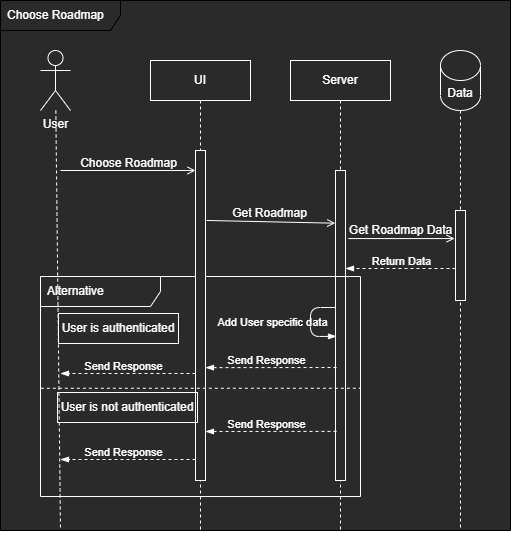

The diagram above was exported from draw.io. Its source (the exported page's mxGraphModel, read from the mxfile embedded in the PNG):
<mxGraphModel dx="596" dy="558" grid="1" gridSize="10" guides="1" tooltips="1" connect="1" arrows="1" fold="1" page="1" pageScale="1" pageWidth="1100" pageHeight="850" math="0" shadow="0">
  <root>
    <mxCell id="0" />
    <mxCell id="1" parent="0" />
    <mxCell id="38" value="&lt;font color=&quot;#ffffff&quot;&gt;Choose Roadmap&lt;/font&gt;" style="shape=umlFrame;whiteSpace=wrap;html=1;width=120;height=30;boundedLbl=1;verticalAlign=middle;align=left;spacingLeft=5;fillColor=#2A2A2A;swimlaneFillColor=#2A2A2A;" vertex="1" parent="1">
      <mxGeometry x="150" y="50" width="510" height="530" as="geometry" />
    </mxCell>
    <mxCell id="7" style="edgeStyle=none;html=1;dashed=1;endArrow=none;endFill=0;fontColor=#FFFFFF;strokeColor=#FFFFFF;labelBackgroundColor=none;" parent="1" source="2" edge="1">
      <mxGeometry relative="1" as="geometry">
        <mxPoint x="210" y="580" as="targetPoint" />
      </mxGeometry>
    </mxCell>
    <mxCell id="2" value="User" style="shape=umlActor;verticalLabelPosition=bottom;verticalAlign=top;html=1;fontColor=#FFFFFF;strokeColor=#FFFFFF;labelBackgroundColor=none;fillColor=none;" parent="1" vertex="1">
      <mxGeometry x="190" y="100" width="30" height="60" as="geometry" />
    </mxCell>
    <mxCell id="3" value="Server" style="shape=umlLifeline;perimeter=lifelinePerimeter;whiteSpace=wrap;html=1;container=1;collapsible=0;recursiveResize=0;outlineConnect=0;fontColor=#FFFFFF;strokeColor=#FFFFFF;labelBackgroundColor=none;fillColor=none;" parent="1" vertex="1">
      <mxGeometry x="440" y="110" width="100" height="470" as="geometry" />
    </mxCell>
    <mxCell id="4" value="" style="html=1;points=[];perimeter=orthogonalPerimeter;fillColor=#2A2A2A;fontColor=#FFFFFF;strokeColor=#FFFFFF;labelBackgroundColor=none;" parent="3" vertex="1">
      <mxGeometry x="45" y="110" width="10" height="310" as="geometry" />
    </mxCell>
    <mxCell id="5" value="UI" style="shape=umlLifeline;perimeter=lifelinePerimeter;whiteSpace=wrap;html=1;container=1;collapsible=0;recursiveResize=0;outlineConnect=0;fontColor=#FFFFFF;strokeColor=#FFFFFF;labelBackgroundColor=none;fillColor=none;" parent="1" vertex="1">
      <mxGeometry x="300" y="110" width="100" height="470" as="geometry" />
    </mxCell>
    <mxCell id="25" value="Alternative" style="shape=umlFrame;whiteSpace=wrap;html=1;width=120;height=30;boundedLbl=1;verticalAlign=middle;align=left;spacingLeft=5;fontColor=#FFFFFF;strokeColor=#FFFFFF;labelBackgroundColor=none;fillColor=none;" parent="5" vertex="1">
      <mxGeometry x="-110" y="216" width="320" height="220" as="geometry" />
    </mxCell>
    <mxCell id="6" value="" style="html=1;points=[];perimeter=orthogonalPerimeter;fontColor=#FFFFFF;strokeColor=#FFFFFF;labelBackgroundColor=none;fillColor=#2A2A2A;" parent="5" vertex="1">
      <mxGeometry x="45" y="90" width="10" height="330" as="geometry" />
    </mxCell>
    <mxCell id="21" style="edgeStyle=none;html=1;endArrow=none;endFill=0;startArrow=blockThin;startFill=1;exitX=0.1;exitY=0.649;exitDx=0;exitDy=0;exitPerimeter=0;fontColor=#FFFFFF;strokeColor=#FFFFFF;labelBackgroundColor=none;" parent="5" edge="1">
      <mxGeometry relative="1" as="geometry">
        <mxPoint x="186" y="275.88" as="sourcePoint" />
        <mxPoint x="185" y="247" as="targetPoint" />
        <Array as="points">
          <mxPoint x="160" y="276" />
          <mxPoint x="160" y="247" />
        </Array>
      </mxGeometry>
    </mxCell>
    <mxCell id="22" value="Add User specific data" style="edgeLabel;html=1;align=center;verticalAlign=middle;resizable=0;points=[];fontColor=#FFFFFF;labelBackgroundColor=none;" parent="21" vertex="1" connectable="0">
      <mxGeometry x="0.4196" y="1" relative="1" as="geometry">
        <mxPoint x="-40" y="15" as="offset" />
      </mxGeometry>
    </mxCell>
    <mxCell id="27" value="" style="endArrow=none;dashed=1;html=1;exitX=0.001;exitY=0.508;exitDx=0;exitDy=0;exitPerimeter=0;entryX=1;entryY=0.508;entryDx=0;entryDy=0;entryPerimeter=0;fontColor=#FFFFFF;strokeColor=#FFFFFF;labelBackgroundColor=none;" parent="5" source="25" target="25" edge="1">
      <mxGeometry width="50" height="50" relative="1" as="geometry">
        <mxPoint x="140" y="310" as="sourcePoint" />
        <mxPoint x="190" y="260" as="targetPoint" />
      </mxGeometry>
    </mxCell>
    <mxCell id="29" value="User is not authenticated" style="text;html=1;strokeColor=#FFFFFF;fillColor=none;align=center;verticalAlign=middle;whiteSpace=wrap;rounded=0;fontColor=#FFFFFF;labelBackgroundColor=none;" parent="5" vertex="1">
      <mxGeometry x="-93" y="332" width="140" height="30" as="geometry" />
    </mxCell>
    <mxCell id="36" style="edgeStyle=none;html=1;endArrow=blockThin;endFill=1;startArrow=none;startFill=0;exitX=0.1;exitY=0.649;exitDx=0;exitDy=0;exitPerimeter=0;fontColor=#FFFFFF;strokeColor=#FFFFFF;labelBackgroundColor=none;dashed=1;" parent="5" edge="1">
      <mxGeometry relative="1" as="geometry">
        <mxPoint x="186" y="307" as="sourcePoint" />
        <mxPoint x="55" y="307.12" as="targetPoint" />
      </mxGeometry>
    </mxCell>
    <mxCell id="37" value="Send Response" style="edgeLabel;html=1;align=center;verticalAlign=middle;resizable=0;points=[];fontColor=#FFFFFF;labelBackgroundColor=none;" parent="36" vertex="1" connectable="0">
      <mxGeometry x="0.4196" y="1" relative="1" as="geometry">
        <mxPoint x="23" y="-9" as="offset" />
      </mxGeometry>
    </mxCell>
    <mxCell id="8" value="" style="endArrow=open;html=1;rounded=0;align=center;verticalAlign=bottom;endFill=0;labelBackgroundColor=none;fontColor=#FFFFFF;strokeColor=#FFFFFF;" parent="1" target="6" edge="1">
      <mxGeometry relative="1" as="geometry">
        <mxPoint x="210" y="220" as="sourcePoint" />
        <mxPoint x="490" y="260" as="targetPoint" />
      </mxGeometry>
    </mxCell>
    <mxCell id="9" value="Choose Roadmap" style="resizable=0;html=1;align=center;verticalAlign=top;labelBackgroundColor=none;fontColor=#FFFFFF;" parent="8" connectable="0" vertex="1">
      <mxGeometry relative="1" as="geometry">
        <mxPoint y="-21" as="offset" />
      </mxGeometry>
    </mxCell>
    <mxCell id="11" value="" style="endArrow=open;html=1;rounded=0;align=center;verticalAlign=bottom;endFill=0;labelBackgroundColor=none;exitX=1.1;exitY=0.212;exitDx=0;exitDy=0;exitPerimeter=0;entryX=-0.025;entryY=0.17;entryDx=0;entryDy=0;entryPerimeter=0;fontColor=#FFFFFF;strokeColor=#FFFFFF;" parent="1" source="6" target="4" edge="1">
      <mxGeometry relative="1" as="geometry">
        <mxPoint x="350" y="240" as="sourcePoint" />
        <mxPoint x="480" y="240" as="targetPoint" />
        <Array as="points" />
      </mxGeometry>
    </mxCell>
    <mxCell id="12" value="Get Roadmap" style="resizable=0;html=1;align=center;verticalAlign=top;labelBackgroundColor=none;fontColor=#FFFFFF;" parent="11" connectable="0" vertex="1">
      <mxGeometry relative="1" as="geometry">
        <mxPoint x="-2" y="-22" as="offset" />
      </mxGeometry>
    </mxCell>
    <mxCell id="14" style="edgeStyle=none;html=1;dashed=1;endArrow=none;endFill=0;fontColor=#FFFFFF;strokeColor=#FFFFFF;labelBackgroundColor=none;" parent="1" source="13" edge="1">
      <mxGeometry relative="1" as="geometry">
        <mxPoint x="610" y="580" as="targetPoint" />
      </mxGeometry>
    </mxCell>
    <mxCell id="13" value="Data" style="shape=cylinder3;whiteSpace=wrap;html=1;boundedLbl=1;backgroundOutline=1;size=15;fontColor=#FFFFFF;strokeColor=#FFFFFF;labelBackgroundColor=none;fillColor=none;" parent="1" vertex="1">
      <mxGeometry x="590" y="100" width="40" height="60" as="geometry" />
    </mxCell>
    <mxCell id="19" style="edgeStyle=none;html=1;endArrow=blockThin;endFill=1;startArrow=none;startFill=0;fontColor=#FFFFFF;strokeColor=#FFFFFF;labelBackgroundColor=none;dashed=1;" parent="1" edge="1">
      <mxGeometry relative="1" as="geometry">
        <mxPoint x="605" y="317.99999999999994" as="sourcePoint" />
        <mxPoint x="495" y="317.99999999999994" as="targetPoint" />
      </mxGeometry>
    </mxCell>
    <mxCell id="20" value="Return Data" style="edgeLabel;html=1;align=center;verticalAlign=middle;resizable=0;points=[];fontColor=#FFFFFF;labelBackgroundColor=none;" parent="19" vertex="1" connectable="0">
      <mxGeometry x="0.4196" y="1" relative="1" as="geometry">
        <mxPoint x="23" y="-9" as="offset" />
      </mxGeometry>
    </mxCell>
    <mxCell id="15" value="" style="html=1;points=[];perimeter=orthogonalPerimeter;fillColor=#2A2A2A;fontColor=#FFFFFF;strokeColor=#FFFFFF;labelBackgroundColor=none;" parent="1" vertex="1">
      <mxGeometry x="605" y="260" width="10" height="90" as="geometry" />
    </mxCell>
    <mxCell id="17" value="" style="endArrow=open;html=1;rounded=0;align=center;verticalAlign=bottom;endFill=0;labelBackgroundColor=none;exitX=1.287;exitY=0.326;exitDx=0;exitDy=0;exitPerimeter=0;entryX=-0.088;entryY=0.326;entryDx=0;entryDy=0;entryPerimeter=0;fontColor=#FFFFFF;strokeColor=#FFFFFF;" parent="1" edge="1">
      <mxGeometry relative="1" as="geometry">
        <mxPoint x="497.87" y="288.05999999999995" as="sourcePoint" />
        <mxPoint x="604.12" y="288.05999999999995" as="targetPoint" />
        <Array as="points" />
      </mxGeometry>
    </mxCell>
    <mxCell id="18" value="Get Roadmap Data" style="resizable=0;html=1;align=center;verticalAlign=top;labelBackgroundColor=none;fontColor=#FFFFFF;" parent="17" connectable="0" vertex="1">
      <mxGeometry relative="1" as="geometry">
        <mxPoint x="-2" y="-22" as="offset" />
      </mxGeometry>
    </mxCell>
    <mxCell id="23" style="edgeStyle=none;html=1;endArrow=blockThin;endFill=1;startArrow=none;startFill=0;fontColor=#FFFFFF;strokeColor=#FFFFFF;labelBackgroundColor=none;dashed=1;" parent="1" edge="1">
      <mxGeometry relative="1" as="geometry">
        <mxPoint x="345" y="423" as="sourcePoint" />
        <mxPoint x="210" y="423" as="targetPoint" />
      </mxGeometry>
    </mxCell>
    <mxCell id="24" value="Send Response" style="edgeLabel;html=1;align=center;verticalAlign=middle;resizable=0;points=[];fontColor=#FFFFFF;labelBackgroundColor=none;" parent="23" vertex="1" connectable="0">
      <mxGeometry x="0.4196" y="1" relative="1" as="geometry">
        <mxPoint x="23" y="-9" as="offset" />
      </mxGeometry>
    </mxCell>
    <mxCell id="28" value="User is authenticated" style="text;html=1;strokeColor=#FFFFFF;fillColor=none;align=center;verticalAlign=middle;whiteSpace=wrap;rounded=0;fontColor=#FFFFFF;labelBackgroundColor=none;" parent="1" vertex="1">
      <mxGeometry x="208" y="363" width="120" height="30" as="geometry" />
    </mxCell>
    <mxCell id="31" style="edgeStyle=none;html=1;endArrow=blockThin;endFill=1;startArrow=none;startFill=0;fontColor=#FFFFFF;strokeColor=#FFFFFF;labelBackgroundColor=none;dashed=1;" parent="1" edge="1">
      <mxGeometry relative="1" as="geometry">
        <mxPoint x="345" y="509" as="sourcePoint" />
        <mxPoint x="210" y="509" as="targetPoint" />
      </mxGeometry>
    </mxCell>
    <mxCell id="32" value="Send Response" style="edgeLabel;html=1;align=center;verticalAlign=middle;resizable=0;points=[];fontColor=#FFFFFF;labelBackgroundColor=none;" parent="31" vertex="1" connectable="0">
      <mxGeometry x="0.4196" y="1" relative="1" as="geometry">
        <mxPoint x="23" y="-9" as="offset" />
      </mxGeometry>
    </mxCell>
    <mxCell id="34" style="edgeStyle=none;html=1;endArrow=blockThin;endFill=1;startArrow=none;startFill=0;exitX=0.1;exitY=0.649;exitDx=0;exitDy=0;exitPerimeter=0;fontColor=#FFFFFF;strokeColor=#FFFFFF;labelBackgroundColor=none;dashed=1;" parent="1" edge="1">
      <mxGeometry relative="1" as="geometry">
        <mxPoint x="486" y="480.88" as="sourcePoint" />
        <mxPoint x="355" y="481" as="targetPoint" />
      </mxGeometry>
    </mxCell>
    <mxCell id="35" value="Send Response" style="edgeLabel;html=1;align=center;verticalAlign=middle;resizable=0;points=[];fontColor=#FFFFFF;labelBackgroundColor=none;" parent="34" vertex="1" connectable="0">
      <mxGeometry x="0.4196" y="1" relative="1" as="geometry">
        <mxPoint x="23" y="-9" as="offset" />
      </mxGeometry>
    </mxCell>
  </root>
</mxGraphModel>